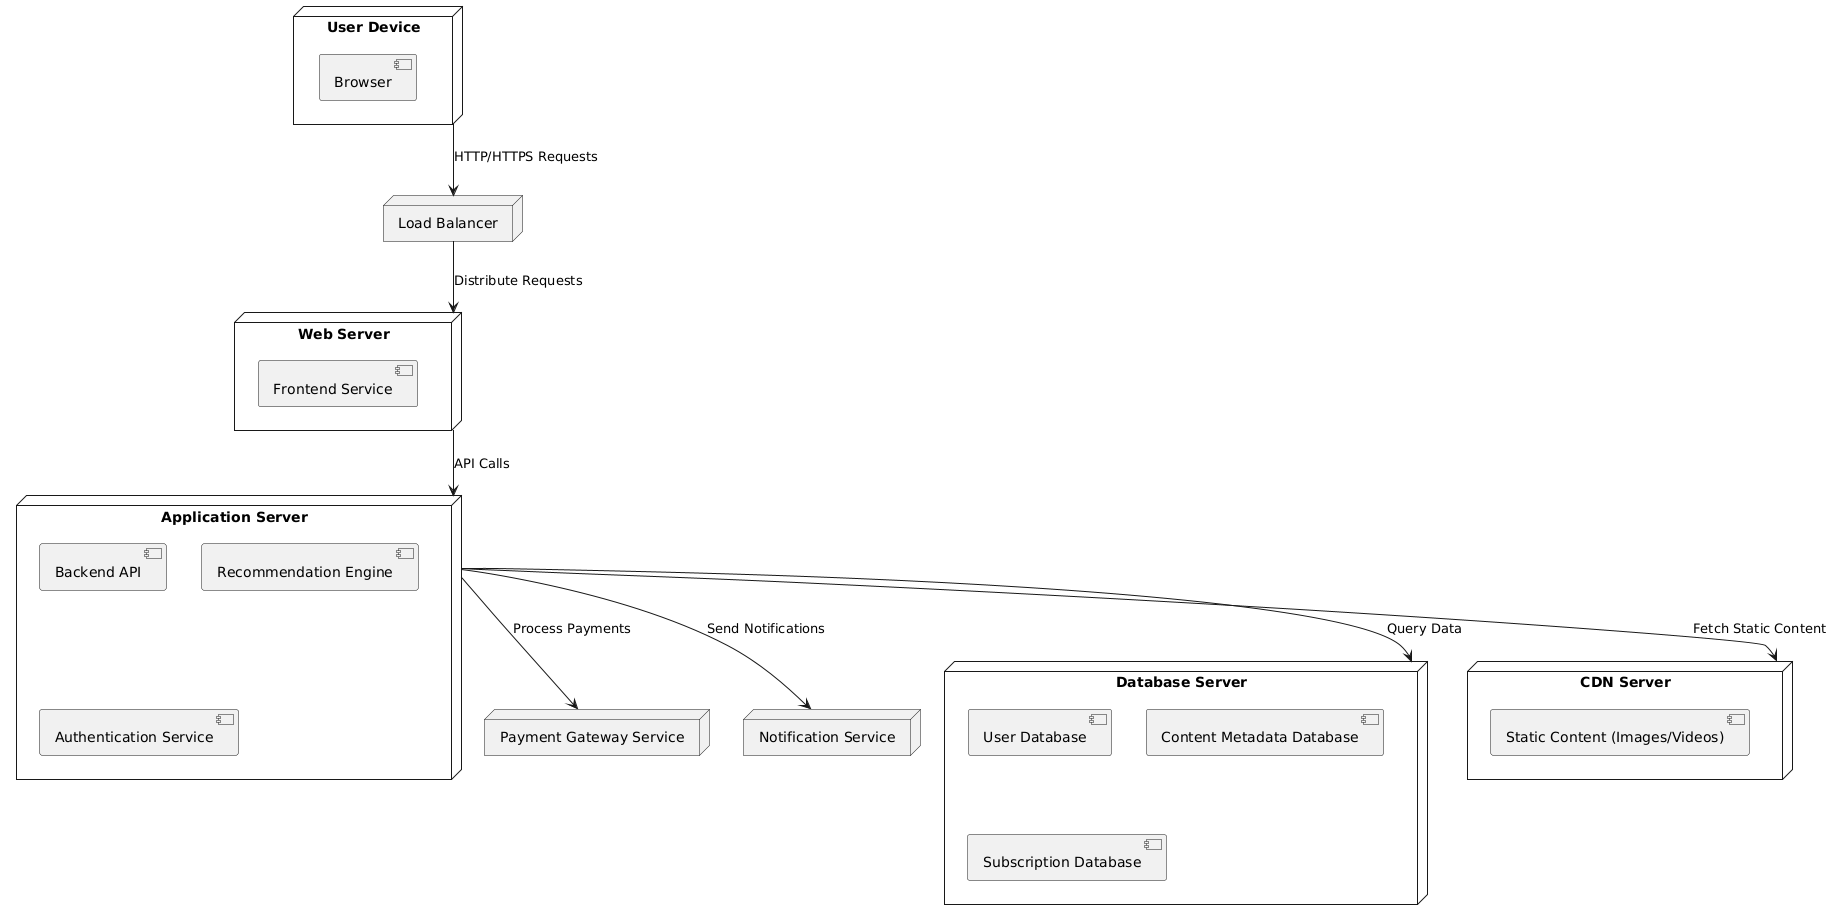

The diagram above was rendered by PlantUML. Its source (embedded in the PNG):
@startuml
' Nodes in the system
node "User Device" as UserDevice {
    [Browser] 
}

node "Load Balancer" as LoadBalancer

node "Web Server" as WebServer {
    [Frontend Service]
}

node "Application Server" as AppServer {
    [Backend API]
    [Recommendation Engine]
    [Authentication Service]
}

node "Database Server" as DatabaseServer {
    [User Database]
    [Content Metadata Database]
    [Subscription Database]
}

node "CDN Server" as CDNServer {
    [Static Content (Images/Videos)]
}

node "Payment Gateway Service" as PaymentGateway

node "Notification Service" as NotificationService

' Connections between nodes
UserDevice --> LoadBalancer : HTTP/HTTPS Requests
LoadBalancer --> WebServer : Distribute Requests
WebServer --> AppServer : API Calls
AppServer --> DatabaseServer : Query Data
AppServer --> CDNServer : Fetch Static Content
AppServer --> PaymentGateway : Process Payments
AppServer --> NotificationService : Send Notifications
@enduml